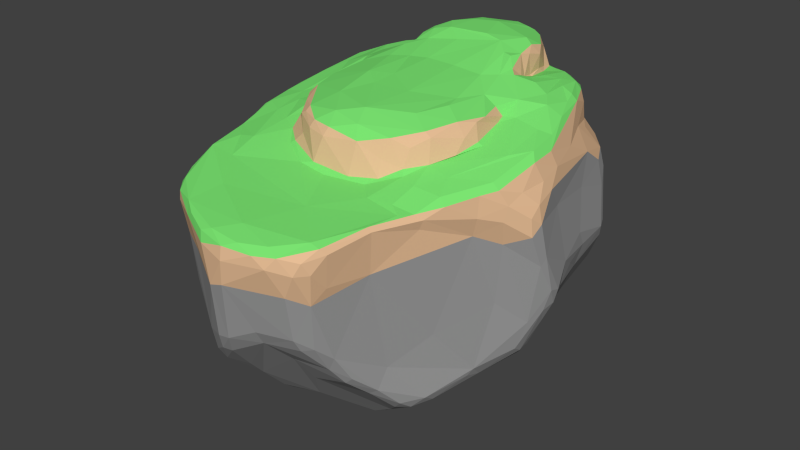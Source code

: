 # Source: Island_1V3.blend  (saved by Blender 2.76.0; exported with 4.5.12 LTS)
import bpy
from mathutils import Matrix  # noqa: F401  (used for matrix-valued properties, if any)

bpy.ops.wm.read_factory_settings(use_empty=True)
scene = bpy.context.scene
scene.name = 'Scene'

# ---- collections
col_collection_1 = bpy.data.collections.new('Collection 1'); scene.collection.children.link(col_collection_1)

# ---- materials (node trees are filled in below, after node groups)
mat_poop = bpy.data.materials.new('Poop')
mat_poop.alpha_threshold = 0.0
mat_poop.diffuse_color = (0.8, 0.5131, 0.3037, 1.0)
mat_poop.roughness = 0.5
mat_stone = bpy.data.materials.new('Stone')
mat_stone.alpha_threshold = 0.0
mat_stone.diffuse_color = (0.3264, 0.3264, 0.3264, 1.0)
mat_stone.roughness = 0.5
mat_grass = bpy.data.materials.new('Grass')
mat_grass.alpha_threshold = 0.0
mat_grass.diffuse_color = (0.2036, 0.8, 0.1725, 1.0)
mat_grass.roughness = 0.5

# ---- material node trees

# ---- world
world_world = bpy.data.worlds.new('World'); scene.world = world_world
world_world.color = (0.05088, 0.05088, 0.05088)
world_world.use_sun_shadow = False
world_world.sun_shadow_jitter_overblur = 0.0
world_world.cycles.sampling_method = 'MANUAL'
world_world.cycles.sample_map_resolution = 256

# ---- meshes
me_icosphere = bpy.data.meshes.new('Icosphere')
me_icosphere.from_pydata([(0.1174, -0.1207, -0.7677), (0.02954, -0.343, -0.6869), (0.2098, -0.2809, -0.7333), (0.2424, -0.228, -0.7276), (0.5361, -0.3238, -0.5113), (0.6102, -0.2085, -0.4354), (0.6149, -0.1433, -0.463), (0.722, -0.01042, -0.3797), (-0.2179, -0.1432, -0.6756), (-0.06947, -0.3477, -0.6667), (-0.1623, -0.02146, -0.7247), (-0.2521, -0.002457, -0.7157), (-0.3726, 0.05185, -0.73), (-0.2468, 0.2001, -0.8046), (-0.2634, 0.1458, -0.7939), (-0.07857, 0.08199, -0.7904), (-0.07564, 0.1281, -0.8018), (-0.2568, 0.2554, -0.7967), (0.07833, 0.1617, -0.8016), (-0.1086, 0.2073, -0.796), (0.1577, 0.2979, -0.7479), (0.08677, 0.03366, -0.809), (0.1205, 0.1313, -0.8006), (0.2473, 0.2527, -0.7275), (0.6784, -0.1335, -0.06369), (0.628, -0.1866, -0.4028), (0.7668, -0.02558, -0.2009), (0.7259, -0.04804, -0.3455), (0.1046, -0.7874, -0.0752), (-0.06485, -0.8109, -0.1684), (-0.1087, -0.7089, -0.3276), (-0.1093, -0.821, -0.1641), (-0.1828, -0.7608, -0.2895), (0.1573, -0.6032, -0.3618), (-0.03038, -0.8436, -0.06814), (-0.6761, -0.1621, -0.1997), (-0.6778, -0.1967, -0.1365), (-0.4727, 0.6528, -0.2491), (-0.3491, 0.7444, -0.2945), (-0.3454, 0.7568, -0.2502), (-0.3692, 0.7127, -0.3119), (-0.4802, 0.5048, -0.3534), (-0.4717, 0.6702, -0.1916), (0.5447, 0.645, -0.2731), (0.5325, 0.631, -0.3056), (0.3675, 0.7347, -0.3276), (0.4062, 0.7345, -0.2781), (0.2489, 0.6802, -0.4257), (0.6335, -0.2248, 0.3094), (0.5388, -0.3314, -0.157), (-0.2192, -0.7943, -0.1226), (-0.0902, -0.8449, -0.07645), (-0.4383, -0.6984, -0.007179), (-0.2061, -0.7823, -0.2334), (-0.2354, -0.7455, -0.2792), (-0.7592, -0.0267, -0.1111), (-0.8348, 0.06026, -0.01053), (-0.8278, 0.07544, -0.08153), (-0.7846, 0.04047, -0.1305), (-0.7201, -0.04739, -0.1745), (-0.7566, -0.05814, -0.04744), (-0.841, 0.1251, -0.05373), (-0.8326, 0.1609, -0.01259), (-0.2521, 0.7929, -0.1358), (-0.1662, 0.8408, -0.03894), (-0.2042, 0.7929, -0.1769), (-0.3049, 0.7505, -0.299), (-0.4002, 0.6962, -0.07472), (0.6876, 0.5332, -0.07285), (0.709, 0.511, -0.006378), (0.5832, 0.602, -0.2613), (0.6176, 0.5916, -0.1402), (0.7285, 0.3615, -0.01629), (0.3298, -0.7287, 0.4535), (-0.6256, -0.4753, 0.4994), (-0.3074, -0.6412, 0.4804), (-0.4919, -0.3712, 0.539), (-0.7474, 0.2131, 0.525), (-0.7168, 0.3064, 0.5241), (-0.7249, 0.1725, 0.6069), (-0.6799, 0.3165, 0.6387), (-0.6747, 0.3918, 0.5195), (-0.6622, 0.4733, 0.4405), (-0.7539, 0.06075, 0.5807), (-0.7833, 0.08993, 0.5046), (-0.6453, 0.3097, 0.6772), (-0.7035, 0.1607, 0.6257), (-0.6334, 0.2339, 0.6622), (0.04169, 0.7544, 0.532), (0.1617, 0.7083, 0.5782), (0.2074, 0.7477, 0.4617), (0.02246, 0.7355, 0.6029), (-0.1776, 0.7511, 0.4748), (0.2121, 0.6746, 0.6215), (0.1574, 0.6871, 0.6867), (0.2333, 0.6411, 0.6861), (0.2099, 0.6285, 0.7851), (0.7459, 0.1255, 0.5078), (0.7788, 0.05982, 0.4356), (0.7207, 0.1102, 0.5819), (0.7621, 0.02603, 0.488), (0.6914, 0.268, 0.5278), (0.7297, 0.004423, 0.5757), (0.6965, 0.03267, 0.6103), (0.6306, -0.0396, 0.6036), (0.2426, 0.195, 0.7976), (0.4631, 0.1917, 0.7296), (0.296, 0.009705, 0.7659), (0.3178, -0.05341, 0.7632), (0.3531, 0.1075, 0.7597), (0.4189, 0.105, 0.7202), (0.4524, 0.1127, 0.6781), (0.457, 0.08222, 0.6611), (0.4522, 0.01232, 0.7169), (0.4534, -0.037, 0.7114), (0.4812, -0.05372, 0.6314), (0.5012, -0.04828, 0.6167), (0.4148, -0.102, 0.7297), (0.07721, 0.206, 0.8032), (0.3082, 0.2402, 0.7963), (0.2301, 0.3471, 0.8515), (0.3493, 0.2854, 0.7876), (0.3202, 0.3053, 0.8043), (0.2772, 0.3376, 0.8476), (0.2888, 0.3902, 0.8421), (0.2746, 0.4712, 0.8577), (0.2983, 0.4339, 0.8294), (0.3286, 0.353, 0.7561), (0.2701, 0.539, 0.8351), (0.07395, -0.04159, 0.7679), (0.5878, 0.3561, 0.686), (0.5684, 0.4074, 0.6991), (0.5668, 0.2526, 0.7053), (0.6352, 0.2671, 0.6592), (0.6745, 0.1656, 0.624), (0.6231, 0.1367, 0.6477), (0.5053, 0.132, 0.6769), (0.5326, 0.5143, 0.6749), (0.5944, 0.4127, 0.6696), (0.6205, 0.4001, 0.5534), (0.512, 0.3096, 0.7228), (0.4343, 0.3245, 0.7564), (0.4999, 0.4253, 0.7175), (0.4957, 0.5194, 0.7045), (0.3735, 0.3585, 0.7552), (0.3187, 0.3863, 0.7376), (0.4396, 0.4876, 0.7156), (0.3829, 0.4412, 0.7372), (0.3169, 0.4372, 0.7183), (0.3083, 0.4308, 0.7247), (0.2994, 0.4992, 0.733), (0.3003, 0.5009, 0.8056), (0.3801, 0.5837, 0.7029), (0.4078, 0.6256, 0.5826), (0.3231, 0.6996, 0.4918), (0.5515, 0.516, 0.6142), (0.4936, 0.5554, 0.6707), (0.4384, 0.6391, 0.4874), (0.5554, 0.523, 0.5206), (0.5904, 0.4899, 0.5037), (0.3261, 0.7435, 0.4197), (0.3914, 0.6101, 0.6758), (0.3291, 0.6646, 0.5923), (0.2637, 0.6135, 0.6958), (0.2987, 0.5329, 0.7057), (0.267, 0.5724, 0.7113), (-0.09616, 0.2225, 0.7976), (-0.228, 0.3456, 0.8279), (-0.1192, 0.05568, 0.7734), (-0.06064, 0.361, 0.8526), (-0.1528, 0.4114, 0.8806), (0.059, 0.4163, 0.8884), (0.1583, 0.4001, 0.8774), (0.2292, 0.4878, 0.8785), (-0.214, 0.2247, 0.7822), (-0.3157, 0.2041, 0.7724), (-0.3373, 0.3063, 0.7892), (-0.253, 0.4043, 0.8573), (-0.305, 0.3457, 0.807), (-0.311, 0.3937, 0.8271), (-0.4497, 0.2252, 0.7381), (-0.2254, 0.6226, 0.7217), (-0.2043, 0.6712, 0.6968), (-0.3036, 0.6453, 0.6997), (-0.4373, 0.6118, 0.6834), (-0.2466, 0.587, 0.7401), (-0.2245, 0.6252, 0.7948), (-0.2481, 0.55, 0.8488), (-0.2234, 0.4881, 0.8765), (-0.1123, 0.7067, 0.6981), (-0.0886, 0.7136, 0.7449), (-0.03094, 0.7309, 0.6761), (-0.1362, 0.6843, 0.8055), (0.009326, 0.7076, 0.8094), (-0.1266, 0.6631, 0.8486), (-0.156, 0.613, 0.8667), (0.1344, 0.6697, 0.8066), (0.005461, 0.6798, 0.8539), (-0.01204, 0.564, 0.8896), (0.07784, 0.6853, 0.8329), (0.0943, 0.6498, 0.8561), (0.1412, 0.6404, 0.8509), (-0.1376, 0.5391, 0.8843), (0.1773, 0.6364, 0.8328), (-0.3183, 0.6789, 0.6531), (-0.3353, 0.6767, 0.5995), (-0.1962, 0.6969, 0.6451), (-0.2029, 0.6963, 0.6067), (-0.2927, 0.7032, 0.522), (-0.269, 0.5396, 0.8009), (-0.2673, 0.5401, 0.7572), (-0.2814, 0.4354, 0.8521), (-0.2941, 0.5672, 0.7322), (-0.2865, 0.4766, 0.7652), (-0.3074, 0.4395, 0.7651), (-0.3523, 0.6029, 0.7137), (-0.3512, 0.3751, 0.7737), (-0.37, 0.3934, 0.7508), (-0.4223, 0.3902, 0.7447), (-0.4337, 0.511, 0.7271), (-0.4771, 0.3069, 0.732), (-0.4646, 0.4279, 0.7406), (-0.5215, 0.3649, 0.7286), (-0.5495, 0.5473, 0.6424), (-0.5929, 0.4871, 0.6166), (-0.4952, 0.6003, 0.6462), (-0.5594, 0.5684, 0.5267), (-0.4774, 0.6286, 0.525), (-0.3624, 0.6835, 0.5211), (-0.6147, 0.4993, 0.5247), (-0.4855, 0.57, 0.7003), (-0.5373, 0.5218, 0.6871), (-0.5097, 0.4647, 0.7035), (-0.584, 0.4388, 0.6761), (-0.6259, 0.4147, 0.6016), (-0.4159, -0.1027, 0.7092), (-0.2, -0.1618, 0.7488), (-0.2379, 0.01976, 0.7738), (-0.4703, 0.0003215, 0.6908), (-0.4488, 0.002279, 0.7175), (-0.4809, 0.1111, 0.6624), (-0.4632, 0.1217, 0.7038), (-0.4212, 0.1491, 0.7428), (-0.5073, 0.2405, 0.7158), (-0.2517, -0.2695, 0.71), (-0.3541, -0.2081, 0.6897), (-0.2858, -0.2865, 0.673), (-0.4346, -0.1311, 0.6789), (-0.3468, -0.2444, 0.6341), (-0.4343, -0.1734, 0.5957), (-0.3772, -0.2664, 0.5648), (-0.128, -0.04736, 0.7654), (-0.629, -0.01911, 0.5953), (-0.7107, -0.1284, 0.5666), (-0.4818, -0.009998, 0.6246), (-0.4997, 0.1078, 0.6441), (-0.586, 0.1518, 0.6523), (-0.7448, -0.01681, 0.5712), (-0.7621, -0.04166, 0.5479), (-0.4558, -0.1203, 0.6179), (-0.5636, -0.08804, 0.5953), (-0.4752, -0.2232, 0.5735), (-0.5907, -0.1814, 0.5716), (-0.5828, -0.3715, 0.5211), (-0.6848, -0.2895, 0.5156), (-0.733, -0.192, 0.5204), (-0.7358, -0.1377, 0.5502), (-0.6116, -0.4818, 0.5124), (-0.6712, -0.3344, 0.4904), (-0.09734, -0.3812, 0.5246), (-0.2331, -0.3232, 0.602), (-0.2855, -0.3234, 0.5526), (-0.3012, -0.3348, 0.5407), (-0.009445, -0.4031, 0.4972), (-0.05909, -0.3615, 0.6486), (-0.1632, -0.3435, 0.6571), (-0.2485, -0.2936, 0.6926), (-0.1452, -0.3318, 0.6934), (-0.0745, -0.2844, 0.7363), (-0.04673, -0.3433, 0.6888), (0.1227, -0.5852, 0.4748), (-0.4703, -0.4902, 0.5012), (-0.1585, -0.3966, 0.513), (0.226, -0.3207, 0.6002), (0.3381, -0.3081, 0.5441), (0.2462, -0.2896, 0.6895), (0.3511, -0.2089, 0.7135), (0.246, -0.1599, 0.7515), (0.1138, -0.3398, 0.6613), (0.3192, -0.2914, 0.5659), (0.2389, -0.3426, 0.521), (0.198, -0.3756, 0.4971), (0.1023, -0.3752, 0.5083), (0.3269, -0.2628, 0.6527), (0.3826, -0.2099, 0.6922), (0.4569, -0.1027, 0.6656), (0.395, -0.229, 0.5781), (0.4543, -0.1477, 0.6015), (0.07685, -0.3038, 0.7173), (0.03668, -0.2314, 0.7568), (0.4752, -0.4566, 0.4787), (0.4212, -0.3304, 0.5354), (0.5182, -0.4154, 0.4755), (0.5549, -0.3222, 0.5214), (0.4123, -0.4268, 0.4936), (0.2822, -0.4356, 0.4906), (0.7044, -0.1647, 0.5176), (0.7356, -0.1408, 0.4412), (0.6618, -0.2247, 0.5095), (0.5919, -0.3314, 0.491), (0.7482, -0.07865, 0.4802), (0.7959, -0.02973, 0.4109), (0.6693, -0.1618, 0.5461), (0.5102, -0.2373, 0.5575), (0.7031, 0.3506, 0.2858), (0.6791, 0.4043, 0.4376), (0.7565, 0.1296, 0.319), (0.7371, 0.3226, 0.06877), (0.679, 0.5283, 0.2047), (0.6533, 0.5638, 0.2841), (0.6916, 0.5422, 0.00942), (0.6434, 0.5771, 0.1466), (0.6685, 0.5016, 0.3483), (0.6059, 0.6079, 0.3065), (0.4208, 0.7151, 0.3962), (0.462, 0.6792, 0.1998), (0.5299, 0.6442, 0.3882), (0.6234, 0.5679, 0.3733), (-0.09543, 0.8061, 0.178), (0.1112, 0.7639, 0.3662), (-0.06849, 0.7489, 0.5468), (-0.203, 0.7983, 0.1853), (-0.2629, 0.778, 0.1107), (-0.3371, 0.7479, 0.2689), (-0.1129, 0.8535, -0.03062), (-0.5569, 0.6467, 0.3466), (-0.5285, 0.6311, 0.1667), (-0.5518, 0.643, 0.3847), (-0.3624, 0.7493, 0.3811), (-0.4327, 0.7043, 0.42), (-0.3092, 0.7588, 0.4065), (-0.7526, 0.2522, 0.25), (-0.7877, 0.2074, 0.4196), (-0.833, 0.03734, 0.1803), (-0.8564, 0.09265, 0.2892), (-0.8472, 0.07758, 0.1595), (-0.8329, 0.1289, 0.1183), (-0.7711, -0.05449, 0.2302), (-0.8569, 0.04796, 0.2972), (-0.8482, 0.08739, 0.376), (-0.8436, 0.02512, 0.3973), (-0.7242, -0.2079, 0.4682), (-0.7987, -0.05616, 0.4508), (-0.7526, -0.1354, 0.4953), (-0.474, -0.7203, 0.4365), (-0.5412, -0.6662, 0.4363), (-0.4726, -0.7247, 0.3939), (-0.4586, -0.7068, 0.2281), (-0.5667, -0.6244, 0.4028), (-0.5246, -0.6864, 0.3693), (-0.5104, -0.6711, 0.4655), (-0.339, -0.7686, 0.4558), (-0.589, -0.5599, 0.446), (-0.573, -0.6038, 0.4665), (-0.2983, -0.8022, 0.415), (-0.2905, -0.7776, 0.235), (-0.06809, -0.8755, 0.2019), (-0.2582, -0.8102, 0.4405), (0.08089, -0.8506, 0.4362), (0.1651, -0.8564, 0.4071), (0.01649, -0.8742, 0.4119), (-0.1369, -0.852, 0.4236), (0.02087, -0.8845, 0.3492), (-0.1151, -0.8687, 0.3795), (0.01196, -0.7789, 0.4634), (-0.08169, -0.8436, 0.4448), (0.3781, -0.7287, 0.4396), (0.4407, -0.5621, 0.4711), (0.4005, -0.7129, 0.4113), (0.4552, -0.5607, 0.4493), (0.4241, -0.6417, 0.4156), (0.3484, -0.7855, 0.3938), (0.5306, -0.4011, 0.4017), (0.4314, -0.5489, 0.2383), (0.7257, -0.1562, 0.3691), (0.706, -0.13, 0.2415), (0.7947, -0.07032, 0.3632), (0.5476, -0.3973, 0.4487), (0.6622, -0.2328, 0.4059), (0.2176, 0.8059, 0.1709), (0.302, 0.7798, 0.2008), (0.2432, 0.813, 0.07603), (0.3239, 0.7708, 0.3472), (0.2661, 0.8081, -0.162), (0.1706, 0.8506, -0.09021), (0.1938, 0.848, -0.02051), (0.4278, 0.6919, -0.1079), (0.2941, 0.7638, -0.3239), (0.3212, 0.7759, -0.2786), (0.1292, 0.8612, -0.02566), (-0.03049, 0.7072, -0.3834), (0.1755, 0.7073, -0.4184), (0.08171, 0.7789, -0.2264), (0.0109, 0.8479, -0.06558), (-0.6207, 0.5494, 0.2097), (-0.5799, 0.5937, 0.177), (-0.6097, 0.5853, 0.3815), (-0.6459, 0.5554, -0.1336), (-0.6245, 0.571, -0.1748), (-0.7479, 0.3746, -0.2206), (-0.6469, 0.5181, 0.009865), (-0.5956, 0.6012, -0.1341), (-0.5887, 0.5887, 0.02212), (-0.7285, 0.3644, -0.2738), (-0.6341, 0.5279, -0.2126), (-0.627, 0.3362, -0.3759), (-0.7128, 0.4332, -0.1464), (-0.7314, 0.3431, -0.02029), (-0.7859, 0.2697, -0.2555), (-0.7621, 0.3105, -0.2736), (-0.8047, 0.2333, -0.2248), (-0.7011, 0.2297, -0.3231), (-0.6638, 0.2365, -0.3676), (-0.8097, 0.2798, -0.1936), (-0.6085, -0.3722, 0.3676), (-0.5387, -0.5073, 0.2377), (-0.5923, -0.4409, 0.4306), (-0.5613, -0.5263, 0.3918), (-0.5269, -0.6319, 0.2301), (-0.6023, -0.368, -0.2459), (-0.5623, -0.482, -0.1604), (-0.5735, -0.4026, 0.1345), (-0.512, -0.6595, 0.21), (-0.4327, -0.506, -0.3022), (-0.3899, -0.6728, -0.157), (-0.3718, -0.705, -0.1288), (-0.505, -0.606, -0.1267), (-0.5333, -0.5007, -0.2077), (-0.5253, -0.6176, -0.07232), (-0.4938, -0.6785, 0.1996), (-0.4859, -0.6658, -0.04426), (0.2749, -0.8048, 0.2194), (0.3254, -0.8051, 0.3353), (0.006687, -0.8778, 0.2271), (0.3697, -0.7633, 0.3345), (0.3785, -0.7043, 0.2447), (0.2258, -0.8484, 0.3586), (0.2654, -0.8262, 0.4124), (0.2098, -0.8143, 0.4407), (0.2769, -0.7501, -0.06962), (0.3249, -0.7259, -0.06024), (0.2682, -0.7742, -0.007946), (0.1014, -0.8158, -0.004158), (0.3309, -0.6673, -0.1984), (0.3444, -0.748, 0.1742), (0.3635, -0.6685, -0.1283), (0.3918, -0.6108, -0.26), (0.4382, -0.5244, -0.3623), (0.449, -0.486, -0.2616), (0.3614, -0.6169, -0.2895), (0.8219, 0.004742, 0.1387), (0.811, -0.02614, 0.3192), (0.8012, -0.06764, 0.2721), (0.8154, -0.0218, 0.1074), (0.8074, 0.02099, -0.1507), (0.8357, 0.03212, -0.04017), (0.7767, 0.05073, -0.2368), (0.8236, 0.0655, -0.1272), (0.831, 0.08197, -0.06297), (0.7817, 0.18, 0.009623), (0.7555, 0.19, -0.1358), (0.7026, 0.3441, -0.1341), (0.7179, 0.03646, -0.3773), (0.7492, 0.2529, -0.05504), (0.4654, 0.4104, -0.4888), (0.2866, 0.5696, -0.4801), (0.5176, 0.5271, -0.3682), (0.3499, 0.3119, -0.6287), (0.1034, 0.4435, -0.6898), (0.03608, 0.6097, -0.637), (0.1972, 0.3183, -0.7225), (-0.01762, 0.5713, -0.6706), (0.04413, 0.4098, -0.7213), (0.1724, 0.6389, -0.5086), (-0.04271, 0.6575, -0.6041), (-0.1082, 0.6479, -0.6116), (-0.1502, 0.6381, -0.5968), (0.1242, 0.6782, -0.4867), (0.05247, 0.6314, -0.6111), (-0.08917, 0.6114, -0.6518), (-0.1948, 0.681, -0.4694), (-0.2433, 0.6463, -0.4816), (-0.2138, 0.4949, -0.6585), (-0.1672, 0.5993, -0.6238), (-0.3267, 0.5043, -0.5018), (-0.1683, 0.5203, -0.6736), (-0.2564, 0.669, -0.4466), (-0.3895, 0.2559, -0.7386), (-0.3408, 0.2213, -0.7851), (-0.468, 0.2091, -0.6912), (-0.3098, 0.2658, -0.7845), (-0.1646, 0.4137, -0.7285), (-0.2517, 0.399, -0.7068), (-0.4903, 0.167, -0.6712), (-0.416, 0.2059, -0.7432), (-0.4592, 0.1564, -0.7126), (-0.4189, 0.1491, -0.7442), (-0.4907, 0.2531, -0.5952), (-0.3601, 0.3652, -0.6063), (-0.5145, 0.2729, -0.5411), (-0.5404, 0.1524, -0.5449), (-0.6082, 0.2117, -0.4378), (-0.5432, 0.2151, -0.5414), (-0.4405, -0.02917, -0.6668), (-0.6119, 0.07227, -0.3822), (-0.5492, 0.2763, -0.4997), (-0.6217, 0.2833, -0.4129), (-0.6308, -0.165, -0.3019), (-0.485, -0.2491, -0.5831), (-0.4672, -0.0705, -0.6196), (-0.5913, -0.3425, -0.3419), (-0.5389, -0.3187, -0.4386), (-0.4445, -0.2629, -0.6163), (-0.3415, -0.3553, -0.5977), (-0.4201, -0.09833, -0.6612), (-0.3181, -0.3139, -0.6242), (-0.4626, -0.293, -0.5805), (-0.3481, -0.3977, -0.5533), (-0.2183, -0.6244, -0.4201), (-0.1973, -0.5022, -0.5956), (-0.1705, -0.442, -0.6314), (0.5572, 0.2716, -0.5094), (0.5465, 0.2053, -0.5389), (0.5923, 0.09912, -0.4969), (0.6315, 0.144, -0.4527), (0.5262, 0.2812, -0.5361), (0.3948, 0.246, -0.6302), (0.5874, 0.4091, -0.3478), (0.5189, 0.4278, -0.4291), (0.4294, -0.1137, -0.5773), (0.6835, 0.02557, -0.4296), (0.1553, -0.002739, -0.7927), (0.2396, 0.1227, -0.7368), (-0.1293, -0.5456, -0.5695), (0.04266, -0.498, -0.5724), (-0.136, -0.6371, -0.4346), (-0.1281, -0.5042, -0.6127), (0.1589, -0.6992, -0.1929), (0.2443, -0.3762, -0.6764), (0.2049, -0.3627, -0.6979), (0.1759, -0.3184, -0.7248), (0.02064, -0.4382, -0.6368), (0.259, -0.322, -0.7064), (0.4379, -0.4387, -0.5164), (0.4913, -0.402, -0.5184), (0.3994, -0.5367, -0.3849), (0.3643, -0.3947, -0.5973), (0.4127, -0.3516, -0.5904), (0.4793, -0.4493, -0.4703), (0.5389, -0.3692, -0.471)], [], [(1, 0, 550), (2, 541, 3), (550, 0, 2), (2, 3, 552), (4, 5, 559), (557, 539, 6), (4, 557, 6), (554, 557, 4), (6, 25, 5), (6, 27, 25), (1, 8, 0), (10, 0, 8), (15, 0, 10), (9, 525, 8), (10, 8, 11), (8, 524, 11), (13, 16, 14), (19, 18, 16), (14, 12, 498), (12, 506, 498), (14, 15, 11), (12, 513, 506), (13, 17, 19), (18, 21, 16), (16, 21, 15), (18, 22, 21), (18, 482, 20), (19, 501, 482), (22, 20, 23), (22, 23, 542), (26, 25, 27), (31, 32, 29), (31, 53, 32), (28, 452, 34), (517, 59, 514), (36, 59, 35), (35, 429, 36), (35, 517, 520), (40, 496, 37), (41, 415, 37), (496, 494, 41), (37, 42, 38), (38, 42, 39), (42, 67, 39), (45, 44, 476), (37, 411, 42), (408, 411, 37), (412, 336, 67), (70, 537, 44), (44, 45, 43), (45, 46, 43), (43, 71, 70), (48, 383, 49), (458, 25, 49), (53, 435, 54), (52, 53, 50), (54, 32, 53), (52, 435, 53), (366, 51, 34), (50, 357, 52), (57, 58, 55), (55, 58, 59), (57, 60, 56), (55, 60, 57), (60, 431, 347), (57, 420, 58), (57, 56, 61), (56, 345, 61), (96, 94, 196, 203), (66, 38, 39), (64, 67, 332), (63, 67, 64), (67, 336, 332), (64, 334, 65), (68, 471, 537), (68, 70, 71), (71, 396, 321), (69, 72, 471), (73, 300, 280), (80, 81, 78), (267, 281, 263), (78, 81, 82), (81, 229, 82), (79, 83, 86), (77, 84, 79), (234, 80, 233), (78, 77, 80), (80, 85, 233), (85, 86, 87), (88, 90, 329), (89, 90, 88), (191, 330, 189), (88, 330, 91), (329, 330, 88), (88, 91, 89), (93, 89, 94), (94, 95, 93), (94, 91, 196), (311, 98, 97, 100), (112, 113, 114, 115), (97, 102, 100), (101, 138, 99), (315, 327, 139), (99, 134, 103), (103, 135, 104), (106, 110, 111), (108, 109, 107), (111, 113, 112), (109, 117, 113), (121, 106, 140, 141), (114, 295, 115), (112, 115, 116), (117, 295, 114), (105, 172, 118), (105, 120, 172), (119, 120, 105), (109, 119, 105), (119, 123, 120), (121, 122, 119), (122, 123, 119), (122, 124, 123), (124, 122, 127), (172, 124, 173), (121, 127, 122), (124, 145, 126), (126, 125, 124), (96, 165, 163, 95), (126, 149, 151), (287, 108, 107), (105, 129, 107), (105, 118, 129), (129, 168, 251), (251, 299, 129), (132, 133, 130), (132, 135, 134), (140, 106, 132), (135, 136, 104), (111, 112, 136), (112, 116, 104), (131, 130, 138), (130, 133, 138), (158, 139, 159), (138, 101, 139), (139, 101, 315), (159, 139, 327), (146, 144, 141), (138, 143, 131), (146, 147, 144), (142, 146, 140), (144, 148, 145), (138, 137, 143), (152, 164, 147), (156, 161, 143), (164, 165, 150), (153, 157, 154), (154, 89, 162), (161, 93, 95), (161, 95, 163), (163, 164, 152), (164, 163, 165), (165, 96, 128, 151), (181, 186, 192, 189), (169, 172, 170), (171, 172, 173), (173, 203, 201), (174, 176, 175), (175, 242, 237), (167, 176, 174), (176, 180, 242), (178, 177, 179), (170, 188, 177), (177, 211, 179), (180, 220, 243), (177, 188, 211), (178, 179, 216), (182, 181, 189), (168, 129, 118), (223, 224, 233, 231), (190, 191, 189), (192, 190, 189), (190, 193, 191), (186, 194, 192), (192, 193, 190), (187, 194, 186), (194, 197, 193), (199, 196, 193), (197, 199, 193), (188, 202, 195), (200, 201, 199), (201, 203, 196), (170, 202, 188), (203, 128, 96), (204, 206, 207), (204, 207, 205), (182, 189, 206), (205, 207, 208), (207, 330, 208), (186, 185, 209), (187, 186, 209), (187, 209, 211), (210, 212, 213), (211, 214, 179), (217, 176, 216), (219, 218, 215), (218, 220, 217), (219, 221, 218), (184, 230, 215), (221, 222, 218), (220, 222, 243), (225, 227, 226), (228, 339, 227), (228, 208, 339), (225, 228, 227), (205, 208, 228), (208, 92, 340), (184, 204, 225), (224, 229, 234), (223, 226, 229), (229, 406, 82), (225, 223, 230), (223, 231, 230), (270, 248, 250, 271), (231, 232, 230), (231, 233, 232), (233, 222, 232), (235, 239, 247), (259, 238, 254), (239, 238, 247), (237, 239, 235), (238, 240, 254), (239, 241, 238), (240, 243, 255), (242, 180, 241), (240, 180, 243), (237, 174, 175), (245, 246, 244), (67, 42, 411, 412), (247, 248, 245), (259, 248, 247), (249, 250, 248), (235, 244, 236), (251, 236, 299), (252, 254, 255), (252, 256, 87), (255, 256, 252), (256, 255, 243), (255, 254, 240), (253, 257, 266), (257, 83, 258), (258, 83, 84), (260, 259, 254), (260, 261, 259), (253, 262, 252), (262, 261, 260), (261, 76, 250), (265, 353, 351), (264, 253, 265), (253, 266, 265), (266, 258, 265), (264, 268, 74), (264, 351, 268), (264, 76, 262), (264, 263, 76), (275, 270, 269), (271, 250, 272), (273, 292, 269), (269, 282, 273), (273, 291, 292), (273, 305, 291), (275, 276, 246), (269, 274, 275), (277, 276, 275), (274, 277, 275), (278, 236, 244), (279, 278, 277), (292, 274, 269), (299, 236, 278), (288, 279, 274), (288, 298, 279), (298, 299, 278), (280, 281, 75), (280, 273, 282), (289, 283, 290), (280, 305, 273), (284, 290, 291), (290, 292, 291), (288, 292, 290), (286, 117, 287), (294, 117, 286), (293, 296, 294), (294, 295, 117), (293, 289, 296), (296, 297, 294), (297, 296, 116), (288, 285, 298), (285, 286, 298), (301, 305, 304), (304, 300, 302), (284, 301, 296), (306, 310, 102), (307, 310, 306), (310, 311, 100), (307, 311, 310), (308, 306, 312), (306, 102, 312), (313, 312, 103), (312, 102, 103), (314, 315, 316), (98, 461, 316), (317, 72, 69), (318, 314, 69), (314, 317, 69), (317, 469, 72), (319, 321, 323), (318, 320, 319), (319, 320, 321), (396, 325, 321), (322, 314, 318), (319, 322, 318), (390, 325, 391), (323, 321, 325), (323, 324, 326), (160, 154, 324), (390, 392, 323), (392, 90, 160), (326, 327, 323), (326, 157, 159), (328, 92, 329), (328, 329, 389), (329, 392, 389), (331, 64, 332), (328, 334, 331), (328, 399, 334), (338, 340, 331), (336, 405, 335), (335, 333, 336), (226, 337, 406), (335, 404, 406), (337, 339, 335), (339, 340, 338), (342, 77, 78), (350, 258, 84), (343, 345, 56), (342, 82, 341), (78, 82, 342), (348, 345, 343), (344, 346, 345), (346, 417, 62), (348, 349, 344), (343, 347, 352), (348, 352, 350), (350, 352, 258), (424, 426, 351), (351, 353, 352), (354, 355, 359), (358, 359, 355), (358, 432, 359), (354, 361, 360), (361, 75, 267), (355, 363, 358), (363, 74, 358), (354, 356, 364), (356, 357, 365), (357, 356, 439), (364, 366, 373), (366, 34, 443), (373, 371, 367), (364, 367, 361), (364, 373, 367), (367, 375, 361), (370, 371, 373), (368, 375, 370), (369, 372, 446), (373, 372, 370), (373, 366, 372), (370, 369, 368), (448, 73, 374), (368, 374, 375), (374, 361, 375), (379, 378, 380), (380, 378, 445), (445, 383, 379), (378, 444, 445), (387, 377, 379), (378, 381, 444), (376, 381, 378), (377, 73, 376), (24, 385, 48), (383, 48, 382), (384, 462, 386), (384, 385, 462), (384, 48, 385), (384, 386, 307), (48, 387, 382), (389, 395, 399), (389, 399, 328), (389, 392, 390), (395, 391, 393), (393, 398, 394), (394, 399, 395), (394, 403, 399), (403, 334, 399), (402, 401, 400), (400, 66, 65), (65, 402, 400), (65, 403, 402), (402, 403, 394), (410, 404, 412), (404, 410, 341), (407, 412, 411), (405, 336, 412), (409, 408, 414), (414, 415, 413), (409, 416, 407), (418, 422, 421), (419, 516, 422), (413, 415, 516), (415, 509, 515), (415, 41, 509), (421, 422, 58), (419, 423, 409), (409, 423, 416), (62, 417, 423), (427, 358, 362), (426, 425, 427), (424, 425, 426), (425, 428, 427), (426, 427, 362), (426, 362, 74), (429, 430, 431), (432, 438, 439), (437, 436, 438), (440, 439, 438), (435, 440, 434), (440, 435, 52), (52, 357, 440), (441, 443, 451), (446, 443, 441), (442, 454, 444), (441, 451, 454), (444, 454, 445), (445, 454, 383), (442, 381, 447), (442, 444, 381), (447, 376, 73), (452, 443, 34), (449, 453, 450), (547, 33, 459), (451, 450, 454), (457, 459, 555), (456, 453, 459), (457, 458, 455), (460, 462, 463), (461, 460, 316), (460, 461, 462), (464, 465, 26), (465, 463, 26), (463, 385, 26), (26, 385, 24), (464, 7, 466), (26, 27, 464), (7, 472, 466), (7, 540, 472), (466, 472, 470), (471, 470, 537), (473, 471, 72), (470, 471, 473), (72, 469, 473), (475, 483, 47), (475, 47, 476), (474, 480, 475), (475, 480, 478), (478, 481, 479), (478, 20, 482), (482, 501, 481), (488, 483, 475), (485, 493, 486), (484, 479, 489), (481, 501, 489), (490, 400, 487), (490, 487, 484), (484, 487, 488), (487, 483, 488), (487, 47, 483), (400, 401, 487), (492, 495, 502), (509, 41, 494), (491, 496, 486), (497, 508, 502), (502, 501, 500), (500, 501, 17), (502, 495, 501), (499, 505, 503), (499, 504, 505), (505, 513, 503), (497, 499, 508), (506, 513, 505), (499, 507, 508), (499, 509, 507), (514, 510, 519), (510, 513, 519), (512, 503, 510), (503, 513, 510), (512, 515, 509), (510, 511, 512), (512, 516, 515), (512, 511, 516), (517, 519, 518), (517, 518, 520), (519, 517, 514), (525, 524, 8), (518, 524, 522), (525, 530, 523), (522, 523, 526), (526, 521, 518), (523, 527, 526), (437, 520, 521), (527, 529, 528), (528, 529, 543), (529, 527, 523), (529, 523, 530), (434, 528, 54), (527, 433, 526), (526, 433, 437), (531, 534, 532), (534, 540, 533), (534, 472, 540), (531, 532, 535), (535, 536, 477), (532, 536, 535), (536, 23, 477), (534, 531, 537), (534, 537, 470), (531, 538, 537), (539, 557, 3), (542, 541, 22), (0, 15, 21), (544, 547, 545), (544, 33, 547), (543, 545, 528), (30, 32, 545), (549, 551, 1), (544, 551, 548), (544, 543, 551), (543, 546, 551), (546, 530, 9), (544, 548, 556), (549, 552, 548), (1, 550, 549), (554, 556, 557), (556, 552, 557), (553, 558, 555), (556, 555, 33), (555, 459, 33), (1, 551, 9), (4, 6, 5), (554, 4, 559), (559, 5, 25), (25, 458, 559), (6, 7, 27), (6, 540, 7), (8, 1, 9), (11, 524, 12), (14, 16, 15), (13, 19, 16), (13, 498, 500), (13, 14, 498), (14, 11, 12), (15, 10, 11), (17, 501, 19), (17, 13, 500), (18, 19, 482), (18, 20, 22), (26, 24, 25), (25, 24, 49), (24, 48, 49), (29, 32, 30), (29, 30, 28), (28, 30, 545), (545, 547, 28), (29, 34, 31), (31, 34, 51), (29, 28, 34), (517, 35, 59), (35, 520, 429), (36, 431, 60), (37, 38, 40), (40, 38, 496), (496, 38, 66), (408, 37, 414), (37, 496, 41), (44, 43, 70), (44, 537, 476), (43, 46, 71), (458, 49, 383), (50, 53, 51), (51, 53, 31), (54, 435, 434), (366, 50, 51), (50, 365, 357), (55, 59, 36), (59, 58, 422), (56, 60, 343), (60, 347, 343), (60, 55, 36), (420, 57, 61), (420, 61, 423), (423, 61, 62), (67, 63, 39), (63, 64, 65), (69, 68, 320), (320, 68, 71), (321, 320, 71), (68, 69, 471), (73, 377, 300), (377, 302, 300), (280, 300, 305), (267, 75, 281), (76, 281, 272), (79, 84, 83), (234, 81, 80), (80, 77, 79), (80, 79, 85), (85, 79, 86), (222, 85, 87), (90, 154, 160), (90, 89, 154), (91, 330, 191), (330, 92, 208), (89, 93, 162), (89, 91, 94), (91, 191, 193), (196, 91, 193), (97, 99, 102), (100, 102, 310), (97, 101, 99), (97, 315, 101), (97, 98, 315), (102, 99, 103), (103, 134, 135), (109, 110, 106), (105, 107, 109), (109, 113, 110), (109, 108, 117), (113, 117, 114), (108, 287, 117), (109, 106, 119), (123, 124, 120), (120, 124, 172), (119, 106, 121), (173, 124, 125), (124, 127, 145), (138, 133, 99), (133, 134, 99), (133, 132, 134), (132, 106, 136), (106, 111, 136), (136, 112, 104), (137, 138, 155), (155, 138, 139), (155, 139, 158), (132, 130, 140), (140, 146, 141), (144, 127, 121), (131, 143, 142), (142, 143, 146), (147, 164, 148), (146, 152, 147), (149, 148, 150), (150, 151, 149), (137, 156, 143), (143, 152, 146), (148, 164, 150), (150, 165, 151), (153, 155, 157), (157, 158, 159), (157, 155, 158), (154, 157, 324), (156, 153, 161), (161, 162, 93), (167, 169, 170), (202, 170, 198), (198, 170, 171), (170, 172, 171), (166, 118, 172), (198, 173, 201), (168, 174, 237), (166, 167, 174), (175, 176, 242), (176, 220, 180), (166, 168, 118), (185, 186, 181), (194, 195, 197), (197, 195, 198), (187, 188, 195), (199, 197, 200), (197, 198, 200), (63, 65, 66, 39), (181, 182, 183), (207, 206, 330), (188, 187, 211), (181, 183, 212), (181, 212, 185), (185, 212, 210), (209, 210, 213), (211, 213, 214), (213, 212, 214), (212, 183, 215), (214, 216, 179), (212, 217, 214), (215, 218, 217), (217, 220, 176), (219, 232, 221), (225, 205, 228), (225, 204, 205), (224, 223, 229), (234, 229, 81), (229, 226, 406), (184, 225, 230), (230, 232, 219), (232, 222, 221), (233, 85, 222), (259, 247, 238), (236, 237, 235), (238, 241, 240), (239, 242, 241), (237, 242, 239), (244, 246, 276), (244, 235, 245), (235, 247, 245), (259, 249, 248), (250, 249, 261), (237, 251, 168), (252, 87, 86), (252, 260, 254), (256, 243, 87), (253, 252, 257), (266, 257, 258), (257, 252, 86), (257, 86, 83), (253, 264, 262), (353, 258, 352), (263, 264, 267), (267, 264, 74), (264, 265, 351), (263, 281, 76), (269, 271, 282), (271, 272, 282), (269, 270, 271), (270, 246, 248), (272, 250, 76), (270, 275, 246), (277, 278, 244), (292, 288, 274), (279, 298, 278), (280, 282, 281), (282, 272, 281), (374, 280, 75), (280, 374, 73), (283, 288, 290), (285, 283, 289), (294, 285, 293), (294, 297, 295), (290, 284, 289), (289, 284, 296), (297, 116, 115), (283, 285, 288), (286, 299, 298), (299, 286, 287), (299, 287, 107), (299, 107, 129), (304, 305, 300), (301, 284, 305), (305, 284, 291), (303, 301, 302), (301, 304, 302), (309, 303, 302), (303, 313, 301), (303, 312, 313), (296, 104, 116), (306, 308, 307), (388, 307, 308), (308, 309, 388), (312, 309, 308), (309, 302, 387), (312, 303, 309), (313, 103, 104), (314, 316, 317), (314, 322, 315), (318, 69, 320), (322, 319, 327), (325, 390, 323), (323, 392, 324), (324, 392, 160), (323, 327, 319), (326, 159, 327), (326, 324, 157), (329, 92, 330), (329, 90, 392), (331, 334, 64), (333, 331, 332), (333, 332, 336), (331, 340, 328), (328, 340, 92), (331, 333, 338), (339, 337, 227), (335, 406, 337), (335, 405, 404), (335, 338, 333), (335, 339, 338), (339, 208, 340), (342, 349, 77), (77, 349, 84), (341, 346, 342), (349, 350, 84), (346, 344, 342), (342, 344, 349), (341, 82, 404), (82, 406, 404), (345, 346, 61), (348, 350, 349), (348, 343, 352), (424, 351, 352), (352, 347, 424), (351, 426, 268), (356, 354, 359), (359, 439, 356), (359, 432, 439), (358, 428, 432), (360, 361, 267), (358, 74, 362), (360, 267, 363), (363, 267, 74), (365, 364, 356), (364, 365, 366), (354, 364, 361), (369, 370, 372), (372, 443, 446), (372, 366, 443), (368, 448, 374), (368, 369, 448), (370, 375, 371), (374, 75, 361), (379, 380, 445), (376, 379, 377), (377, 387, 302), (382, 379, 383), (379, 382, 387), (307, 386, 311), (311, 386, 461), (386, 462, 461), (384, 388, 48), (48, 388, 387), (384, 307, 388), (388, 309, 387), (391, 325, 396), (390, 391, 389), (391, 395, 389), (46, 393, 396), (393, 391, 396), (402, 394, 401), (394, 398, 397), (394, 397, 401), (393, 46, 398), (398, 45, 397), (398, 46, 45), (397, 47, 401), (393, 394, 395), (66, 400, 490), (403, 65, 334), (412, 404, 405), (341, 410, 417), (416, 410, 407), (407, 410, 412), (409, 407, 408), (413, 409, 414), (414, 37, 415), (416, 417, 410), (417, 416, 423), (418, 419, 422), (422, 516, 511), (419, 413, 516), (419, 409, 413), (420, 418, 421), (420, 421, 58), (422, 514, 59), (419, 418, 423), (418, 420, 423), (425, 424, 431), (424, 347, 431), (427, 428, 358), (268, 426, 74), (36, 429, 431), (430, 520, 437), (431, 430, 425), (425, 430, 432), (428, 425, 432), (432, 430, 438), (436, 437, 433), (430, 437, 438), (436, 433, 434), (436, 434, 438), (434, 440, 438), (440, 357, 439), (369, 446, 447), (446, 442, 447), (369, 447, 448), (447, 381, 376), (448, 447, 73), (449, 451, 28), (451, 452, 28), (451, 443, 452), (450, 453, 455), (449, 28, 453), (28, 547, 453), (453, 547, 459), (451, 449, 450), (450, 455, 454), (454, 455, 383), (457, 456, 459), (456, 455, 453), (455, 456, 457), (457, 559, 458), (458, 383, 455), (465, 460, 463), (385, 463, 462), (460, 469, 316), (316, 469, 317), (460, 468, 469), (460, 465, 468), (461, 98, 311), (464, 27, 7), (465, 467, 468), (467, 466, 470), (468, 470, 469), (470, 473, 469), (474, 477, 480), (477, 474, 535), (476, 47, 45), (474, 475, 476), (474, 476, 538), (478, 480, 20), (480, 477, 23), (475, 478, 479), (478, 482, 481), (479, 488, 475), (485, 484, 489), (489, 495, 493), (484, 488, 479), (489, 501, 495), (489, 479, 481), (484, 485, 490), (485, 486, 490), (487, 401, 47), (491, 492, 494), (494, 492, 508), (492, 493, 495), (491, 494, 496), (494, 508, 509), (492, 491, 493), (486, 496, 490), (490, 496, 66), (497, 500, 498), (497, 502, 500), (499, 497, 504), (504, 497, 498), (504, 498, 506), (504, 506, 505), (507, 509, 508), (499, 512, 509), (512, 499, 503), (511, 510, 514), (511, 514, 422), (515, 516, 415), (520, 518, 521), (525, 522, 524), (524, 513, 12), (518, 519, 524), (524, 519, 513), (522, 525, 523), (525, 9, 530), (522, 526, 518), (526, 437, 521), (529, 530, 546), (433, 527, 528), (434, 433, 528), (532, 534, 533), (531, 535, 538), (537, 538, 476), (539, 532, 533), (539, 533, 6), (6, 533, 540), (539, 542, 532), (542, 23, 532), (532, 23, 536), (541, 542, 3), (3, 542, 539), (541, 21, 22), (543, 529, 546), (545, 543, 544), (528, 32, 54), (551, 546, 9), (551, 549, 548), (556, 548, 552), (549, 550, 552), (552, 3, 557), (550, 2, 552), (544, 556, 33), (553, 556, 554), (555, 556, 553), (457, 555, 558), (558, 553, 554), (457, 558, 559), (558, 554, 559), (20, 480, 23), (45, 47, 397), (46, 396, 71), (365, 50, 366), (62, 61, 346), (70, 68, 537), (222, 87, 243), (94, 96, 95), (111, 110, 113), (295, 297, 115), (125, 128, 173), (126, 145, 149), (125, 126, 151), (125, 151, 128), (132, 136, 135), (156, 137, 155), (130, 131, 142), (140, 130, 142), (141, 144, 121), (127, 144, 145), (144, 147, 148), (145, 148, 149), (143, 161, 152), (155, 153, 156), (162, 153, 154), (153, 162, 161), (152, 161, 163), (167, 166, 169), (169, 166, 172), (198, 171, 173), (173, 128, 203), (166, 174, 168), (177, 167, 170), (167, 178, 176), (178, 167, 177), (176, 178, 216), (192, 194, 193), (194, 187, 195), (198, 195, 202), (199, 201, 196), (201, 200, 198), (184, 183, 204), (183, 182, 204), (204, 182, 206), (206, 189, 330), (209, 185, 210), (211, 209, 213), (214, 217, 216), (183, 184, 215), (212, 215, 217), (215, 230, 219), (218, 222, 220), (223, 225, 226), (224, 234, 233), (241, 180, 240), (246, 245, 248), (237, 236, 251), (259, 261, 249), (260, 252, 262), (265, 258, 353), (261, 262, 76), (244, 276, 277), (277, 274, 279), (293, 285, 289), (294, 286, 285), (296, 301, 313), (313, 104, 296), (316, 315, 98), (315, 322, 327), (227, 337, 226), (345, 348, 344), (354, 360, 355), (355, 360, 363), (367, 371, 375), (378, 379, 376), (346, 341, 417), (407, 411, 408), (430, 429, 520), (442, 441, 454), (446, 441, 442), (467, 464, 466), (465, 464, 467), (468, 467, 470), (534, 470, 472), (535, 474, 538), (485, 489, 493), (502, 508, 492), (491, 486, 493), (21, 541, 0), (545, 32, 528), (2, 0, 541)])
me_icosphere.polygons.foreach_set('material_index', [1, 1, 1, 1, 1, 1, 1, 1, 1, 1, 1, 1, 1, 1, 1, 1, 1, 1, 1, 1, 1, 1, 1, 1, 1, 1, 1, 1, 1, 1, 1, 1, 1, 1, 1, 1, 1, 1, 1, 1, 1, 1, 1, 1, 1, 1, 1, 1, 1, 1, 1, 1, 1, 1, 1, 1, 1, 1, 1, 1, 1, 1, 1, 1, 1, 1, 1, 1, 0, 1, 1, 1, 1, 1, 1, 1, 1, 1, 2, 0, 2, 0, 0, 2, 0, 0, 0, 2, 2, 1, 0, 0, 0, 1, 0, 0, 0, 0, 0, 0, 0, 0, 0, 2, 2, 2, 2, 0, 2, 2, 0, 2, 0, 2, 2, 2, 2, 2, 2, 2, 2, 0, 2, 0, 0, 0, 0, 0, 2, 2, 2, 2, 2, 2, 2, 2, 2, 2, 2, 2, 2, 0, 0, 0, 0, 2, 2, 2, 2, 2, 2, 2, 2, 0, 0, 0, 0, 2, 2, 0, 0, 0, 2, 2, 2, 2, 2, 2, 2, 2, 2, 2, 2, 2, 2, 2, 2, 0, 0, 0, 0, 2, 0, 2, 2, 0, 2, 2, 2, 2, 2, 0, 0, 0, 0, 0, 0, 0, 0, 0, 2, 2, 2, 2, 2, 2, 2, 2, 2, 0, 0, 0, 0, 0, 0, 0, 0, 0, 0, 0, 0, 0, 2, 2, 2, 0, 0, 0, 2, 0, 0, 2, 0, 2, 2, 0, 1, 0, 0, 0, 2, 2, 2, 2, 2, 2, 2, 2, 2, 0, 2, 2, 2, 2, 2, 0, 2, 2, 2, 0, 0, 2, 2, 0, 2, 2, 2, 2, 2, 0, 0, 0, 0, 2, 2, 0, 2, 0, 2, 2, 2, 2, 0, 2, 2, 2, 0, 2, 0, 0, 0, 0, 0, 0, 2, 2, 2, 2, 2, 0, 0, 0, 0, 2, 2, 2, 2, 1, 1, 1, 1, 1, 1, 1, 1, 1, 1, 1, 1, 1, 1, 1, 0, 1, 1, 1, 0, 1, 1, 1, 1, 1, 1, 1, 1, 1, 0, 1, 0, 0, 0, 0, 1, 1, 0, 1, 1, 1, 0, 0, 0, 0, 0, 0, 0, 0, 0, 2, 2, 0, 0, 0, 0, 0, 0, 1, 2, 2, 2, 2, 2, 2, 0, 0, 0, 2, 2, 2, 2, 0, 0, 0, 0, 0, 0, 0, 2, 1, 0, 0, 0, 0, 0, 0, 1, 1, 1, 1, 1, 1, 1, 1, 1, 1, 1, 1, 1, 1, 1, 1, 1, 1, 1, 1, 1, 1, 1, 1, 1, 1, 1, 1, 1, 0, 0, 0, 0, 0, 0, 1, 1, 1, 1, 1, 1, 1, 1, 0, 0, 1, 0, 0, 0, 0, 2, 1, 1, 1, 1, 1, 1, 1, 1, 1, 1, 1, 1, 1, 1, 1, 1, 1, 1, 1, 1, 1, 1, 1, 1, 1, 1, 1, 1, 1, 1, 1, 1, 1, 1, 1, 1, 1, 1, 1, 1, 1, 1, 1, 1, 1, 1, 1, 1, 1, 1, 1, 1, 1, 1, 1, 1, 1, 1, 1, 1, 1, 1, 1, 1, 1, 1, 1, 1, 1, 1, 1, 1, 1, 1, 1, 1, 1, 1, 1, 1, 1, 1, 1, 1, 1, 1, 1, 1, 1, 1, 1, 1, 1, 1, 1, 1, 1, 1, 1, 1, 1, 1, 1, 1, 1, 1, 1, 1, 1, 1, 1, 1, 1, 1, 1, 1, 1, 1, 1, 1, 1, 1, 1, 1, 1, 1, 1, 1, 1, 1, 1, 1, 1, 1, 1, 1, 1, 1, 1, 1, 1, 1, 1, 1, 1, 1, 1, 1, 1, 1, 1, 1, 1, 1, 1, 1, 1, 1, 1, 1, 1, 1, 1, 1, 1, 1, 1, 1, 1, 2, 2, 2, 2, 2, 0, 0, 0, 2, 2, 2, 0, 0, 0, 0, 0, 0, 0, 0, 0, 0, 0, 0, 0, 2, 2, 2, 2, 2, 2, 0, 2, 2, 2, 2, 2, 2, 0, 2, 2, 2, 2, 2, 2, 0, 0, 0, 2, 2, 2, 2, 2, 2, 2, 0, 0, 2, 2, 0, 0, 0, 0, 0, 0, 0, 0, 2, 2, 2, 2, 2, 2, 2, 2, 2, 2, 2, 0, 2, 2, 2, 2, 2, 1, 2, 0, 2, 2, 2, 2, 0, 0, 2, 2, 2, 2, 2, 2, 2, 0, 0, 0, 0, 0, 0, 2, 2, 2, 0, 2, 0, 0, 2, 0, 0, 0, 0, 2, 2, 2, 2, 2, 2, 2, 2, 2, 2, 0, 2, 2, 0, 2, 2, 2, 0, 0, 2, 0, 2, 0, 2, 2, 2, 2, 2, 0, 0, 0, 0, 2, 2, 2, 0, 2, 2, 2, 2, 2, 2, 2, 2, 2, 2, 2, 2, 2, 0, 0, 0, 2, 0, 2, 2, 1, 1, 1, 1, 1, 1, 1, 1, 0, 0, 1, 1, 1, 1, 1, 1, 1, 1, 0, 0, 1, 1, 0, 0, 0, 0, 1, 0, 1, 0, 1, 1, 1, 0, 0, 0, 0, 0, 0, 0, 0, 0, 2, 0, 2, 2, 0, 0, 2, 0, 0, 0, 2, 2, 2, 2, 0, 0, 0, 0, 0, 0, 0, 0, 0, 0, 0, 0, 1, 1, 1, 1, 1, 1, 1, 1, 1, 1, 1, 1, 1, 1, 1, 1, 1, 1, 1, 1, 1, 1, 1, 1, 1, 1, 1, 1, 1, 1, 1, 1, 1, 0, 0, 0, 0, 1, 1, 1, 1, 0, 1, 1, 1, 1, 1, 1, 1, 0, 0, 2, 0, 2, 1, 1, 1, 1, 1, 1, 1, 1, 1, 1, 1, 1, 1, 1, 1, 1, 1, 1, 1, 1, 1, 0, 1, 1, 1, 1, 1, 1, 1, 1, 1, 1, 1, 1, 1, 1, 1, 1, 1, 1, 1, 1, 1, 1, 1, 1, 1, 1, 1, 1, 1, 1, 1, 1, 1, 1, 1, 1, 1, 1, 1, 1, 1, 1, 1, 1, 1, 1, 1, 1, 1, 1, 1, 1, 1, 1, 1, 1, 1, 1, 1, 1, 1, 1, 1, 1, 1, 1, 1, 1, 1, 1, 1, 1, 1, 1, 1, 1, 1, 1, 1, 1, 1, 1, 1, 1, 1, 1, 1, 1, 1, 2, 0, 0, 0, 2, 0, 0, 0, 2, 0, 2, 2, 2, 2, 2, 0, 2, 0, 0, 0, 2, 2, 2, 2, 2, 2, 2, 2, 2, 2, 2, 2, 2, 2, 2, 0, 0, 0, 0, 0, 0, 2, 2, 2, 2, 2, 0, 0, 0, 0, 2, 2, 2, 0, 2, 0, 0, 0, 0, 2, 2, 1, 0, 0, 1, 2, 2, 2, 0, 1, 1, 1, 0, 0, 1, 1, 1, 1, 1, 1, 1, 1, 1, 1, 1])
me_icosphere.materials.append(mat_poop)
me_icosphere.materials.append(mat_stone)
me_icosphere.materials.append(mat_grass)
me_icosphere.use_remesh_preserve_volume = False
me_icosphere.use_remesh_preserve_attributes = False
me_icosphere.use_mirror_vertex_groups = False
me_icosphere.update()

# ---- objects
ob_island_1 = bpy.data.objects.new('Island_1', me_icosphere)

# ---- transforms, parenting, visibility, modifiers, constraints
ob_island_1.location = (0.0, 0.0, 0.0)
ob_island_1.scale = (1.0, 1.346, 1.0)
ob_island_1.lineart.crease_threshold = 0.0

# ---- collection membership
col_collection_1.objects.link(ob_island_1)

# ---- scene / render settings (as saved in the file)
scene.frame_start = 1; scene.frame_end = 250; scene.frame_set(1)
scene.render.engine = 'CYCLES'
scene.render.resolution_percentage = 50
scene.render.dither_intensity = 0.0
scene.cycles.use_denoising = False
scene.cycles.samples = 10
scene.cycles.sampling_pattern = 'TABULATED_SOBOL'
scene.cycles.light_sampling_threshold = 0.0
scene.cycles.use_adaptive_sampling = False
scene.cycles.use_light_tree = False
scene.cycles.blur_glossy = 0.0
scene.cycles.pixel_filter_type = 'GAUSSIAN'
scene.cycles.sample_clamp_indirect = 0.0
scene.view_settings.view_transform = 'Standard'
bpy.context.view_layer.update()

# ---- added for rendering (the .blend has no active camera and no usable light): camera, sun
cam_auto = bpy.data.cameras.new('AutoCamera')
cam_auto.lens = 50.0
cam_auto.sensor_width = 36.0
cam_auto.clip_end = 1000.0
ob_auto_camera = bpy.data.objects.new('AutoCamera', cam_auto)
scene.collection.objects.link(ob_auto_camera)
ob_auto_camera.location = (3.09621, -3.74384, 2.52573)
ob_auto_camera.rotation_euler = (1.09748, -7.21219e-08, 0.694738)
scene.camera = ob_auto_camera
light_auto_sun = bpy.data.lights.new('AutoSun', 'SUN')
light_auto_sun.energy = 3.0
light_auto_sun.angle = 0.0523599
ob_auto_sun = bpy.data.objects.new('AutoSun', light_auto_sun)
scene.collection.objects.link(ob_auto_sun)
ob_auto_sun.rotation_euler = (0.872665, 0.174533, 0.523599)
bpy.context.view_layer.update()

